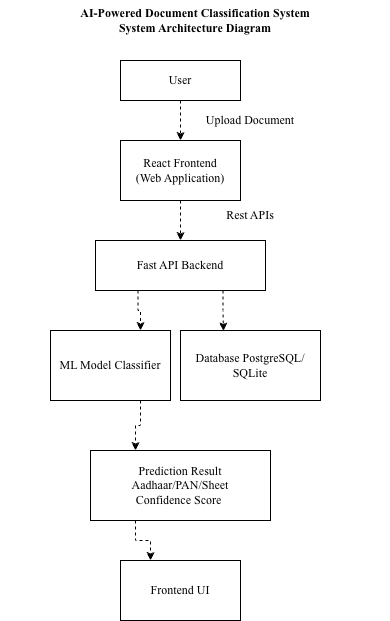

The diagram above was exported from draw.io. Its source (the exported page's mxGraphModel, read from the mxfile embedded in the PNG):
<mxGraphModel dx="934" dy="1632" grid="1" gridSize="10" guides="1" tooltips="1" connect="1" arrows="1" fold="1" page="1" pageScale="1" pageWidth="850" pageHeight="1100" math="0" shadow="0">
  <root>
    <mxCell id="0" />
    <mxCell id="1" parent="0" />
    <mxCell id="V0xLCiPK8UM9W4D1nmda-17" edge="1" parent="1" source="V0xLCiPK8UM9W4D1nmda-9" style="edgeStyle=orthogonalEdgeStyle;rounded=0;orthogonalLoop=1;jettySize=auto;html=1;exitX=0.5;exitY=1;exitDx=0;exitDy=0;entryX=0.5;entryY=0;entryDx=0;entryDy=0;dashed=1;" target="V0xLCiPK8UM9W4D1nmda-10">
      <mxGeometry relative="1" as="geometry" />
    </mxCell>
    <mxCell id="V0xLCiPK8UM9W4D1nmda-9" parent="1" style="rounded=0;whiteSpace=wrap;html=1;" value="&lt;font face=&quot;Times New Roman&quot;&gt;User&lt;/font&gt;" vertex="1">
      <mxGeometry height="40" width="120" x="390" y="20" as="geometry" />
    </mxCell>
    <mxCell id="V0xLCiPK8UM9W4D1nmda-18" edge="1" parent="1" source="V0xLCiPK8UM9W4D1nmda-10" style="edgeStyle=orthogonalEdgeStyle;rounded=0;orthogonalLoop=1;jettySize=auto;html=1;exitX=0.5;exitY=1;exitDx=0;exitDy=0;entryX=0.5;entryY=0;entryDx=0;entryDy=0;dashed=1;" target="V0xLCiPK8UM9W4D1nmda-11">
      <mxGeometry relative="1" as="geometry" />
    </mxCell>
    <mxCell id="V0xLCiPK8UM9W4D1nmda-10" parent="1" style="rounded=0;whiteSpace=wrap;html=1;" value="&lt;font face=&quot;Times New Roman&quot;&gt;React Frontend&lt;/font&gt;&lt;div&gt;&lt;font face=&quot;Times New Roman&quot;&gt;(Web Application)&lt;/font&gt;&lt;/div&gt;" vertex="1">
      <mxGeometry height="60" width="120" x="390" y="100" as="geometry" />
    </mxCell>
    <mxCell id="V0xLCiPK8UM9W4D1nmda-20" edge="1" parent="1" source="V0xLCiPK8UM9W4D1nmda-11" style="edgeStyle=orthogonalEdgeStyle;rounded=0;orthogonalLoop=1;jettySize=auto;html=1;exitX=0.25;exitY=1;exitDx=0;exitDy=0;entryX=0.75;entryY=0;entryDx=0;entryDy=0;dashed=1;" target="V0xLCiPK8UM9W4D1nmda-12">
      <mxGeometry relative="1" as="geometry" />
    </mxCell>
    <mxCell id="V0xLCiPK8UM9W4D1nmda-11" parent="1" style="rounded=0;whiteSpace=wrap;html=1;" value="&lt;font face=&quot;Times New Roman&quot;&gt;Fast API Backend&lt;/font&gt;" vertex="1">
      <mxGeometry height="50" width="170" x="365" y="200" as="geometry" />
    </mxCell>
    <mxCell id="V0xLCiPK8UM9W4D1nmda-22" edge="1" parent="1" source="V0xLCiPK8UM9W4D1nmda-12" style="edgeStyle=orthogonalEdgeStyle;rounded=0;orthogonalLoop=1;jettySize=auto;html=1;exitX=0.75;exitY=1;exitDx=0;exitDy=0;entryX=0.25;entryY=0;entryDx=0;entryDy=0;dashed=1;" target="V0xLCiPK8UM9W4D1nmda-14">
      <mxGeometry relative="1" as="geometry" />
    </mxCell>
    <mxCell id="V0xLCiPK8UM9W4D1nmda-12" parent="1" style="rounded=0;whiteSpace=wrap;html=1;" value="&lt;font face=&quot;Times New Roman&quot;&gt;ML Model Classifier&lt;/font&gt;" vertex="1">
      <mxGeometry height="70" width="120" x="320" y="290" as="geometry" />
    </mxCell>
    <mxCell id="V0xLCiPK8UM9W4D1nmda-13" parent="1" style="rounded=0;whiteSpace=wrap;html=1;" value="&lt;font face=&quot;Times New Roman&quot;&gt;Database PostgreSQL/ SQLite&lt;/font&gt;" vertex="1">
      <mxGeometry height="70" width="140" x="450" y="290" as="geometry" />
    </mxCell>
    <mxCell id="V0xLCiPK8UM9W4D1nmda-23" edge="1" parent="1" source="V0xLCiPK8UM9W4D1nmda-14" style="edgeStyle=orthogonalEdgeStyle;rounded=0;orthogonalLoop=1;jettySize=auto;html=1;exitX=0.25;exitY=1;exitDx=0;exitDy=0;entryX=0.25;entryY=0;entryDx=0;entryDy=0;dashed=1;" target="V0xLCiPK8UM9W4D1nmda-15">
      <mxGeometry relative="1" as="geometry" />
    </mxCell>
    <mxCell id="V0xLCiPK8UM9W4D1nmda-14" parent="1" style="rounded=0;whiteSpace=wrap;html=1;" value="&lt;font face=&quot;Times New Roman&quot;&gt;Prediction Result&lt;/font&gt;&lt;div&gt;&lt;font face=&quot;Times New Roman&quot;&gt;Aadhaar/PAN/Sheet&lt;/font&gt;&lt;/div&gt;&lt;div&gt;&lt;font face=&quot;Times New Roman&quot;&gt;Confidence Score&amp;nbsp;&lt;/font&gt;&lt;/div&gt;" vertex="1">
      <mxGeometry height="70" width="180" x="360" y="410" as="geometry" />
    </mxCell>
    <mxCell id="V0xLCiPK8UM9W4D1nmda-15" parent="1" style="rounded=0;whiteSpace=wrap;html=1;" value="&lt;font face=&quot;Times New Roman&quot;&gt;Frontend UI&lt;/font&gt;" vertex="1">
      <mxGeometry height="60" width="120" x="390" y="520" as="geometry" />
    </mxCell>
    <mxCell id="V0xLCiPK8UM9W4D1nmda-16" parent="1" style="text;html=1;whiteSpace=wrap;strokeColor=none;fillColor=none;align=center;verticalAlign=middle;rounded=0;" value="&lt;div&gt;&lt;font face=&quot;Times New Roman&quot;&gt;&lt;b&gt;AI-Powered Document Classification System&lt;/b&gt;&lt;/font&gt;&lt;/div&gt;&lt;div&gt;&lt;font face=&quot;Times New Roman&quot;&gt;&lt;b&gt;System Architecture Diagram&lt;/b&gt;&lt;/font&gt;&lt;/div&gt;" vertex="1">
      <mxGeometry height="40" width="390" x="270" y="-40" as="geometry" />
    </mxCell>
    <mxCell id="V0xLCiPK8UM9W4D1nmda-21" edge="1" parent="1" source="V0xLCiPK8UM9W4D1nmda-11" style="edgeStyle=orthogonalEdgeStyle;rounded=0;orthogonalLoop=1;jettySize=auto;html=1;exitX=0.75;exitY=1;exitDx=0;exitDy=0;entryX=0.307;entryY=0.007;entryDx=0;entryDy=0;entryPerimeter=0;dashed=1;" target="V0xLCiPK8UM9W4D1nmda-13">
      <mxGeometry relative="1" as="geometry" />
    </mxCell>
    <mxCell id="V0xLCiPK8UM9W4D1nmda-24" parent="1" style="text;html=1;whiteSpace=wrap;strokeColor=none;fillColor=none;align=center;verticalAlign=middle;rounded=0;" value="&lt;font face=&quot;Times New Roman&quot;&gt;Upload Document&lt;/font&gt;" vertex="1">
      <mxGeometry height="20" width="110" x="465" y="70" as="geometry" />
    </mxCell>
    <mxCell id="V0xLCiPK8UM9W4D1nmda-25" parent="1" style="text;html=1;whiteSpace=wrap;strokeColor=none;fillColor=none;align=center;verticalAlign=middle;rounded=0;" value="&lt;font face=&quot;Times New Roman&quot;&gt;Rest APIs&lt;/font&gt;" vertex="1">
      <mxGeometry height="30" width="60" x="490" y="160" as="geometry" />
    </mxCell>
  </root>
</mxGraphModel>